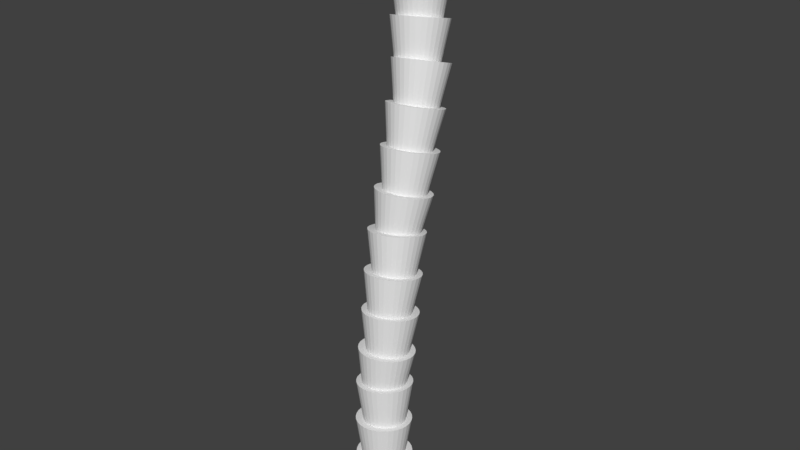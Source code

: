 # Source: palmtree.blend  (saved by Blender 2.79.0; exported with 4.5.12 LTS)
import bpy
from mathutils import Matrix  # noqa: F401  (used for matrix-valued properties, if any)

bpy.ops.wm.read_factory_settings(use_empty=True)
scene = bpy.context.scene
scene.name = 'Scene'

# ---- collections
col_collection_1 = bpy.data.collections.new('Collection 1'); scene.collection.children.link(col_collection_1)

# ---- world
world_world = bpy.data.worlds.new('World'); scene.world = world_world
world_world.color = (0.05088, 0.05088, 0.05088)
world_world.use_sun_shadow = False
world_world.sun_shadow_jitter_overblur = 0.0
world_world.cycles.sampling_method = 'MANUAL'

# ---- meshes
me_palmtree_new = bpy.data.meshes.new('palmtree_new')
me_palmtree_new.from_pydata([(0.0, -0.1, 0.075), (0.0, -0.075, -0.075), (0.01463, -0.07356, -0.075), (0.01951, -0.09808, 0.075), (0.0287, -0.06929, -0.075), (0.03827, -0.09239, 0.075), (0.04167, -0.06236, -0.075), (0.05556, -0.08315, 0.075), (0.05303, -0.05303, -0.075), (0.07071, -0.07071, 0.075), (0.06236, -0.04167, -0.075), (0.08315, -0.05556, 0.075), (0.06929, -0.0287, -0.075), (0.09239, -0.03827, 0.075), (0.07356, -0.01463, -0.075), (0.09808, -0.01951, 0.075), (0.075, 0.0, -0.075), (0.1, 0.0, 0.075), (0.07356, 0.01463, -0.075), (0.09808, 0.01951, 0.075), (0.06929, 0.0287, -0.075), (0.09239, 0.03827, 0.075), (0.06236, 0.04167, -0.075), (0.08315, 0.05556, 0.075), (0.05303, 0.05303, -0.075), (0.07071, 0.07071, 0.075), (0.04167, 0.06236, -0.075), (0.05556, 0.08315, 0.075), (0.0287, 0.06929, -0.075), (0.03827, 0.09239, 0.075), (0.01463, 0.07356, -0.075), (0.01951, 0.09808, 0.075), (0.0, 0.075, -0.075), (0.0, 0.1, 0.075), (-0.01463, 0.07356, -0.075), (-0.01951, 0.09808, 0.075), (-0.0287, 0.06929, -0.075), (-0.03827, 0.09239, 0.075), (-0.04167, 0.06236, -0.075), (-0.05556, 0.08315, 0.075), (-0.05303, 0.05303, -0.075), (-0.07071, 0.07071, 0.075), (-0.06236, 0.04167, -0.075), (-0.08315, 0.05556, 0.075), (-0.06929, 0.0287, -0.075), (-0.09239, 0.03827, 0.075), (-0.07356, 0.01463, -0.075), (-0.09808, 0.01951, 0.075), (-0.075, 0.0, -0.075), (-0.1, 0.0, 0.075), (-0.07356, -0.01463, -0.075), (-0.09808, -0.01951, 0.075), (-0.06929, -0.0287, -0.075), (-0.09239, -0.03827, 0.075), (-0.06236, -0.04167, -0.075), (-0.08315, -0.05556, 0.075), (-0.05303, -0.05303, -0.075), (-0.07071, -0.07071, 0.075), (-0.04167, -0.06236, -0.075), (-0.05556, -0.08315, 0.075), (-0.0287, -0.06929, -0.075), (-0.03827, -0.09239, 0.075), (-0.01463, -0.07356, -0.075), (-0.01951, -0.09808, 0.075), (-0.006246, -0.09526, 0.223), (0.000355, -0.07552, 0.07232), (0.01503, -0.07474, 0.07282), (0.01332, -0.09422, 0.2236), (0.02927, -0.07112, 0.07322), (0.03231, -0.08939, 0.2242), (0.04254, -0.06478, 0.07348), (0.05, -0.08094, 0.2245), (0.05432, -0.05598, 0.0736), (0.0657, -0.06921, 0.2247), (0.06415, -0.04506, 0.07357), (0.07882, -0.05464, 0.2246), (0.07167, -0.03243, 0.07341), (0.08884, -0.0378, 0.2244), (0.07659, -0.01857, 0.0731), (0.0954, -0.01932, 0.224), (0.0787, -0.004029, 0.07267), (0.09822, 6.6e-05, 0.2234), (0.07794, 0.01064, 0.07213), (0.09721, 0.01963, 0.2227), (0.07434, 0.02488, 0.07151), (0.0924, 0.03861, 0.2219), (0.06802, 0.03814, 0.07081), (0.08397, 0.05629, 0.221), (0.05923, 0.04991, 0.07008), (0.07226, 0.07198, 0.22), (0.04832, 0.05973, 0.06934), (0.05771, 0.08508, 0.219), (0.0357, 0.06724, 0.06863), (0.04088, 0.09509, 0.218), (0.02185, 0.07214, 0.06795), (0.02242, 0.1016, 0.2171), (0.007313, 0.07423, 0.06735), (0.003032, 0.1044, 0.2163), (-0.00736, 0.07346, 0.06684), (-0.01653, 0.1034, 0.2157), (-0.0216, 0.06983, 0.06645), (-0.03552, 0.09854, 0.2151), (-0.03487, 0.0635, 0.06619), (-0.05321, 0.0901, 0.2148), (-0.04665, 0.0547, 0.06607), (-0.06892, 0.07836, 0.2146), (-0.05649, 0.04377, 0.0661), (-0.08203, 0.0638, 0.2147), (-0.06401, 0.03114, 0.06626), (-0.09206, 0.04695, 0.2149), (-0.06892, 0.01728, 0.06657), (-0.09861, 0.02848, 0.2153), (-0.07104, 0.002741, 0.067), (-0.1014, 0.009091, 0.2159), (-0.07028, -0.01193, 0.06754), (-0.1004, -0.01047, 0.2166), (-0.06667, -0.02617, 0.06816), (-0.09561, -0.02946, 0.2174), (-0.06035, -0.03943, 0.06886), (-0.08719, -0.04714, 0.2183), (-0.05157, -0.0512, 0.06959), (-0.07547, -0.06283, 0.2193), (-0.04065, -0.06102, 0.07032), (-0.06092, -0.07593, 0.2203), (-0.02803, -0.06853, 0.07104), (-0.04409, -0.08593, 0.2213), (-0.01419, -0.07342, 0.07172), (-0.02563, -0.09246, 0.2222), (0.000225, -0.09003, 0.3691), (0.005276, -0.07649, 0.2177), (0.01975, -0.07396, 0.2182), (0.01953, -0.08666, 0.3697), (0.03347, -0.06866, 0.2184), (0.03781, -0.0796, 0.37), (0.04589, -0.0608, 0.2184), (0.05438, -0.06911, 0.37), (0.05655, -0.05068, 0.2181), (0.06859, -0.05561, 0.3696), (0.06503, -0.03868, 0.2176), (0.07989, -0.03962, 0.3689), (0.07101, -0.02527, 0.2168), (0.08787, -0.02173, 0.3679), (0.07425, -0.01096, 0.2159), (0.09219, -0.002654, 0.3667), (0.07464, 0.003698, 0.2148), (0.09271, 0.01689, 0.3652), (0.07216, 0.01814, 0.2136), (0.0894, 0.03614, 0.3636), (0.0669, 0.03181, 0.2123), (0.08239, 0.05437, 0.3619), (0.05907, 0.04418, 0.211), (0.07195, 0.07087, 0.3602), (0.04896, 0.05479, 0.2098), (0.05847, 0.08501, 0.3585), (0.03697, 0.06321, 0.2086), (0.04248, 0.09624, 0.3569), (0.02355, 0.06913, 0.2075), (0.0246, 0.1041, 0.3555), (0.00923, 0.07232, 0.2066), (0.005498, 0.1084, 0.3543), (-0.005452, 0.07266, 0.2059), (-0.01408, 0.1088, 0.3534), (-0.01993, 0.07013, 0.2055), (-0.03338, 0.1055, 0.3527), (-0.03364, 0.06484, 0.2052), (-0.05166, 0.09841, 0.3524), (-0.04606, 0.05698, 0.2053), (-0.06823, 0.08793, 0.3525), (-0.05672, 0.04685, 0.2055), (-0.08244, 0.07442, 0.3529), (-0.0652, 0.03485, 0.2061), (-0.09375, 0.05843, 0.3535), (-0.07118, 0.02144, 0.2068), (-0.1017, 0.04055, 0.3545), (-0.07443, 0.007132, 0.2077), (-0.106, 0.02147, 0.3558), (-0.07482, -0.007525, 0.2088), (-0.1066, 0.001923, 0.3572), (-0.07233, -0.02197, 0.21), (-0.1033, -0.01733, 0.3589), (-0.06708, -0.03564, 0.2113), (-0.09624, -0.03556, 0.3606), (-0.05924, -0.04801, 0.2126), (-0.0858, -0.05206, 0.3623), (-0.04914, -0.05861, 0.2139), (-0.07232, -0.0662, 0.364), (-0.03715, -0.06704, 0.2151), (-0.05634, -0.07743, 0.3656), (-0.02373, -0.07296, 0.2161), (-0.03845, -0.08532, 0.367), (-0.009406, -0.07615, 0.217), (-0.01935, -0.08958, 0.3682), (-0.01308, -0.07462, 0.5159), (-0.00105, -0.06586, 0.3645), (0.01349, -0.06395, 0.3655), (0.006306, -0.07207, 0.5172), (0.02741, -0.05925, 0.3662), (0.02486, -0.0658, 0.5181), (0.04016, -0.05194, 0.3665), (0.04186, -0.05605, 0.5185), (0.05126, -0.0423, 0.3664), (0.05666, -0.0432, 0.5184), (0.06028, -0.0307, 0.3659), (0.06869, -0.02774, 0.5177), (0.06688, -0.01759, 0.3651), (0.07749, -0.01025, 0.5166), (0.0708, -0.003474, 0.3639), (0.08271, 0.008572, 0.515), (0.07189, 0.01111, 0.3624), (0.08417, 0.02802, 0.513), (0.07011, 0.02561, 0.3607), (0.08179, 0.04734, 0.5107), (0.06552, 0.03945, 0.3588), (0.07568, 0.0658, 0.5082), (0.05831, 0.0521, 0.3568), (0.06606, 0.08268, 0.5055), (0.04875, 0.06309, 0.3548), (0.05332, 0.09733, 0.5029), (0.03721, 0.07199, 0.3528), (0.03793, 0.1092, 0.5003), (0.02413, 0.07845, 0.351), (0.02049, 0.1178, 0.4979), (0.01001, 0.08224, 0.3494), (0.001663, 0.1229, 0.4957), (-0.0046, 0.08319, 0.3481), (-0.01782, 0.1241, 0.4939), (-0.01914, 0.08128, 0.347), (-0.03721, 0.1216, 0.4926), (-0.03306, 0.07658, 0.3464), (-0.05576, 0.1153, 0.4917), (-0.04581, 0.06927, 0.3461), (-0.07276, 0.1056, 0.4913), (-0.05691, 0.05963, 0.3462), (-0.08756, 0.09271, 0.4914), (-0.06593, 0.04803, 0.3467), (-0.09959, 0.07724, 0.4921), (-0.07253, 0.03492, 0.3475), (-0.1084, 0.05976, 0.4932), (-0.07645, 0.0208, 0.3487), (-0.1136, 0.04093, 0.4948), (-0.07754, 0.006212, 0.3502), (-0.1151, 0.02149, 0.4968), (-0.07576, -0.008281, 0.3519), (-0.1127, 0.002162, 0.4991), (-0.07117, -0.02212, 0.3538), (-0.1066, -0.01629, 0.5016), (-0.06396, -0.03478, 0.3558), (-0.09696, -0.03317, 0.5042), (-0.0544, -0.04577, 0.3578), (-0.08422, -0.04782, 0.5069), (-0.04286, -0.05467, 0.3597), (-0.06883, -0.05968, 0.5095), (-0.02978, -0.06113, 0.3616), (-0.05139, -0.0683, 0.5119), (-0.01566, -0.06491, 0.3632), (-0.03256, -0.07334, 0.5141), (-0.004594, -0.06014, 0.6429), (-0.007803, -0.05425, 0.491), (0.006562, -0.05114, 0.4906), (0.01456, -0.056, 0.6424), (0.02004, -0.04531, 0.4898), (0.03253, -0.04823, 0.6414), (0.03211, -0.03698, 0.4888), (0.04862, -0.03712, 0.6399), (0.04231, -0.02648, 0.4874), (0.06222, -0.02312, 0.6381), (0.05025, -0.01421, 0.4859), (0.07281, -0.006752, 0.6361), (0.05562, -0.000627, 0.4841), (0.07997, 0.01135, 0.6338), (0.05822, 0.01373, 0.4823), (0.08343, 0.03049, 0.6313), (0.05794, 0.02832, 0.4805), (0.08307, 0.04994, 0.6289), (0.05481, 0.04257, 0.4787), (0.07888, 0.06894, 0.6265), (0.04893, 0.05594, 0.477), (0.07105, 0.08677, 0.6243), (0.04053, 0.06792, 0.4755), (0.05985, 0.1027, 0.6223), (0.02994, 0.07804, 0.4743), (0.04574, 0.1162, 0.6206), (0.01757, 0.08592, 0.4733), (0.02923, 0.1267, 0.6193), (0.003884, 0.09125, 0.4727), (0.01099, 0.1339, 0.6185), (-0.01059, 0.09384, 0.4724), (-0.008308, 0.1373, 0.6181), (-0.02529, 0.09357, 0.4724), (-0.02791, 0.1369, 0.6182), (-0.03965, 0.09046, 0.4729), (-0.04706, 0.1328, 0.6187), (-0.05313, 0.08463, 0.4736), (-0.06503, 0.125, 0.6197), (-0.0652, 0.0763, 0.4747), (-0.08112, 0.1139, 0.6212), (-0.0754, 0.0658, 0.476), (-0.09472, 0.09992, 0.623), (-0.08334, 0.05352, 0.4776), (-0.1053, 0.08355, 0.625), (-0.08871, 0.03994, 0.4793), (-0.1125, 0.06545, 0.6273), (-0.09131, 0.02559, 0.4811), (-0.1159, 0.04631, 0.6297), (-0.09103, 0.011, 0.483), (-0.1156, 0.02686, 0.6322), (-0.0879, -0.003249, 0.4847), (-0.1114, 0.007856, 0.6346), (-0.08202, -0.01662, 0.4864), (-0.1035, -0.009974, 0.6368), (-0.07362, -0.0286, 0.4879), (-0.09235, -0.02594, 0.6388), (-0.06303, -0.03872, 0.4892), (-0.07824, -0.03944, 0.6405), (-0.05066, -0.0466, 0.4901), (-0.06174, -0.04995, 0.6418), (-0.03697, -0.05193, 0.4908), (-0.04349, -0.05706, 0.6426), (-0.0225, -0.05452, 0.4911), (-0.02419, -0.0605, 0.643), (-0.01106, -0.03771, 0.7892), (-0.007101, -0.03632, 0.6372), (0.007383, -0.03379, 0.6374), (0.008251, -0.03434, 0.7895), (0.02111, -0.02853, 0.6371), (0.02655, -0.02732, 0.7891), (0.03354, -0.02072, 0.6364), (0.04313, -0.01691, 0.7881), (0.04422, -0.01068, 0.6352), (0.05736, -0.003519, 0.7865), (0.05271, 0.001224, 0.6337), (0.06869, 0.01235, 0.7845), (0.05871, 0.01452, 0.6318), (0.07669, 0.03007, 0.782), (0.06197, 0.0287, 0.6297), (0.08104, 0.04898, 0.7792), (0.06238, 0.04322, 0.6274), (0.08158, 0.06834, 0.7762), (0.05991, 0.05753, 0.6251), (0.07829, 0.08742, 0.7731), (0.05467, 0.07106, 0.6228), (0.0713, 0.1055, 0.77), (0.04685, 0.08331, 0.6205), (0.06087, 0.1218, 0.767), (0.03675, 0.0938, 0.6185), (0.04741, 0.1358, 0.7643), (0.02477, 0.1021, 0.6167), (0.03143, 0.1469, 0.7619), (0.01135, 0.108, 0.6153), (0.01355, 0.1547, 0.76), (-0.00297, 0.1111, 0.6143), (-0.005553, 0.1589, 0.7586), (-0.01766, 0.1114, 0.6136), (-0.02513, 0.1593, 0.7578), (-0.03214, 0.1089, 0.6135), (-0.04445, 0.1559, 0.7576), (-0.04586, 0.1037, 0.6138), (-0.06274, 0.1489, 0.758), (-0.0583, 0.09584, 0.6145), (-0.07933, 0.1385, 0.759), (-0.06897, 0.0858, 0.6157), (-0.09356, 0.1251, 0.7605), (-0.07747, 0.0739, 0.6172), (-0.1049, 0.1092, 0.7626), (-0.08347, 0.06061, 0.6191), (-0.1129, 0.09152, 0.765), (-0.08673, 0.04642, 0.6212), (-0.1172, 0.07261, 0.7678), (-0.08714, 0.0319, 0.6234), (-0.1178, 0.05325, 0.7709), (-0.08467, 0.0176, 0.6258), (-0.1145, 0.03418, 0.774), (-0.07943, 0.004061, 0.6281), (-0.1075, 0.01613, 0.7771), (-0.07161, -0.008188, 0.6303), (-0.09707, -0.000203, 0.78), (-0.06151, -0.01868, 0.6324), (-0.0836, -0.01419, 0.7828), (-0.04952, -0.02701, 0.6341), (-0.06763, -0.0253, 0.7851), (-0.03611, -0.03286, 0.6356), (-0.04974, -0.0331, 0.787), (-0.02179, -0.036, 0.6366), (-0.03064, -0.03729, 0.7884), (-0.01968, 0.01844, 1.077), (-0.009049, 0.009545, 0.926), (0.005173, 0.01323, 0.9265), (-0.000721, 0.02336, 1.078), (0.01845, 0.01956, 0.9264), (0.01698, 0.03179, 1.078), (0.03026, 0.02827, 0.9255), (0.03273, 0.04341, 1.077), (0.04016, 0.03904, 0.9241), (0.04593, 0.05776, 1.075), (0.04777, 0.05145, 0.922), (0.05607, 0.07431, 1.072), (0.05279, 0.06502, 0.9194), (0.06277, 0.09241, 1.069), (0.05504, 0.07924, 0.9164), (0.06576, 0.1114, 1.065), (0.05441, 0.09355, 0.9131), (0.06493, 0.1304, 1.06), (0.05095, 0.1074, 0.9096), (0.06032, 0.1489, 1.056), (0.04478, 0.1203, 0.9061), (0.05209, 0.1661, 1.051), (0.03614, 0.1317, 0.9027), (0.04057, 0.1813, 1.046), (0.02536, 0.1412, 0.8995), (0.0262, 0.1939, 1.042), (0.01285, 0.1483, 0.8967), (0.009522, 0.2035, 1.038), (-0.000894, 0.153, 0.8943), (-0.00881, 0.2097, 1.035), (-0.01536, 0.1549, 0.8925), (-0.02809, 0.2122, 1.033), (-0.02998, 0.154, 0.8913), (-0.04759, 0.211, 1.031), (-0.0442, 0.1503, 0.8907), (-0.06656, 0.2061, 1.03), (-0.05748, 0.144, 0.8909), (-0.08425, 0.1977, 1.031), (-0.06929, 0.1352, 0.8917), (-0.1, 0.186, 1.032), (-0.07919, 0.1245, 0.8932), (-0.1132, 0.1717, 1.034), (-0.0868, 0.1121, 0.8952), (-0.1234, 0.1551, 1.036), (-0.09182, 0.09849, 0.8978), (-0.13, 0.137, 1.04), (-0.09407, 0.08427, 0.9008), (-0.133, 0.1181, 1.044), (-0.09345, 0.06996, 0.9041), (-0.1322, 0.09899, 1.048), (-0.08998, 0.0561, 0.9076), (-0.1276, 0.08051, 1.053), (-0.08381, 0.04322, 0.9111), (-0.1194, 0.06334, 1.058), (-0.07517, 0.03183, 0.9145), (-0.1078, 0.04815, 1.062), (-0.06439, 0.02235, 0.9177), (-0.09347, 0.03552, 1.066), (-0.05189, 0.01516, 0.9205), (-0.0768, 0.02593, 1.07), (-0.03814, 0.01053, 0.9229), (-0.05847, 0.01975, 1.073), (-0.02367, 0.008631, 0.9248), (-0.03918, 0.01722, 1.076), (-0.004957, -0.01355, 0.9335), (-0.001815, -0.01853, 0.7815), (0.01227, -0.01431, 0.7814), (0.01382, -0.00792, 0.9334), (0.02527, -0.007484, 0.7808), (0.03116, 0.001187, 0.9325), (0.03669, 0.001693, 0.7796), (0.04639, 0.01342, 0.9309), (0.0461, 0.01287, 0.7779), (0.05893, 0.02832, 0.9286), (0.05312, 0.0256, 0.7757), (0.06829, 0.0453, 0.9258), (0.05749, 0.03942, 0.7732), (0.07412, 0.06372, 0.9224), (0.05905, 0.05378, 0.7705), (0.0762, 0.08287, 0.9188), (0.05773, 0.06813, 0.7676), (0.07443, 0.102, 0.9149), (0.05357, 0.08192, 0.7646), (0.06889, 0.1204, 0.911), (0.04676, 0.09463, 0.7618), (0.0598, 0.1373, 0.9071), (0.03753, 0.1058, 0.7591), (0.0475, 0.1522, 0.9035), (0.02625, 0.1149, 0.7567), (0.03247, 0.1643, 0.9003), (0.01336, 0.1216, 0.7546), (0.01528, 0.1734, 0.8976), (-0.000656, 0.1258, 0.7531), (-0.003411, 0.1789, 0.8955), (-0.01526, 0.1272, 0.752), (-0.02288, 0.1807, 0.8941), (-0.02988, 0.1257, 0.7515), (-0.04237, 0.1788, 0.8935), (-0.04396, 0.1215, 0.7516), (-0.06115, 0.1732, 0.8936), (-0.05697, 0.1147, 0.7523), (-0.07849, 0.1641, 0.8945), (-0.06839, 0.1055, 0.7535), (-0.09372, 0.1518, 0.8961), (-0.07779, 0.09433, 0.7552), (-0.1063, 0.1369, 0.8984), (-0.08482, 0.08159, 0.7573), (-0.1156, 0.12, 0.9012), (-0.08919, 0.06778, 0.7598), (-0.1215, 0.1015, 0.9045), (-0.09074, 0.05342, 0.7626), (-0.1235, 0.08239, 0.9082), (-0.08942, 0.03907, 0.7655), (-0.1218, 0.06326, 0.9121), (-0.08527, 0.02528, 0.7684), (-0.1162, 0.04487, 0.916), (-0.07845, 0.01257, 0.7713), (-0.1071, 0.02793, 0.9199), (-0.06922, 0.001443, 0.774), (-0.09484, 0.01309, 0.9234), (-0.05795, -0.007681, 0.7764), (-0.0798, 0.000925, 0.9266), (-0.04505, -0.01445, 0.7784), (-0.06261, -0.0081, 0.9293), (-0.03104, -0.0186, 0.78), (-0.04392, -0.01364, 0.9314), (-0.01644, -0.01998, 0.781), (-0.02445, -0.01548, 0.9328), (-0.008215, 0.05386, 1.211), (-0.0127, 0.04307, 1.059), (0.001162, 0.04789, 1.058), (0.01026, 0.06028, 1.21), (0.0138, 0.05523, 1.057), (0.02711, 0.07008, 1.207), (0.02472, 0.06484, 1.054), (0.04167, 0.08288, 1.205), (0.03351, 0.07633, 1.052), (0.0534, 0.0982, 1.201), (0.03984, 0.08926, 1.049), (0.06183, 0.1154, 1.197), (0.04346, 0.1031, 1.046), (0.06666, 0.1339, 1.193), (0.04422, 0.1174, 1.042), (0.06768, 0.153, 1.188), (0.04211, 0.1316, 1.039), (0.06486, 0.1719, 1.184), (0.0372, 0.1451, 1.036), (0.05831, 0.1899, 1.18), (0.02968, 0.1573, 1.033), (0.04829, 0.2062, 1.176), (0.01984, 0.168, 1.03), (0.03517, 0.2204, 1.172), (0.00806, 0.1765, 1.028), (0.01946, 0.2318, 1.169), (-0.005211, 0.1826, 1.026), (0.001765, 0.2399, 1.167), (-0.01946, 0.1861, 1.025), (-0.01723, 0.2446, 1.166), (-0.03414, 0.1868, 1.025), (-0.03681, 0.2455, 1.165), (-0.04869, 0.1847, 1.025), (-0.05621, 0.2427, 1.166), (-0.06255, 0.1799, 1.026), (-0.07469, 0.2363, 1.167), (-0.07518, 0.1726, 1.028), (-0.09153, 0.2265, 1.169), (-0.08611, 0.163, 1.03), (-0.1061, 0.2137, 1.172), (-0.0949, 0.1515, 1.033), (-0.1178, 0.1984, 1.176), (-0.1012, 0.1385, 1.036), (-0.1263, 0.1812, 1.18), (-0.1048, 0.1247, 1.039), (-0.1311, 0.1626, 1.184), (-0.1056, 0.1104, 1.042), (-0.1321, 0.1436, 1.188), (-0.1035, 0.09621, 1.046), (-0.1293, 0.1247, 1.193), (-0.09859, 0.08273, 1.049), (-0.1227, 0.1067, 1.197), (-0.09107, 0.07045, 1.052), (-0.1127, 0.09037, 1.201), (-0.08123, 0.05984, 1.055), (-0.09959, 0.07622, 1.205), (-0.06945, 0.05131, 1.057), (-0.08388, 0.06485, 1.207), (-0.05618, 0.04518, 1.058), (-0.06619, 0.05668, 1.21), (-0.04193, 0.0417, 1.059), (-0.04719, 0.05203, 1.211), (-0.02725, 0.04098, 1.06), (-0.02761, 0.05108, 1.211), (-0.01691, 0.0908, 1.354), (-0.01372, 0.07645, 1.203), (0.000335, 0.08076, 1.202), (0.001822, 0.09655, 1.354), (0.01329, 0.08763, 1.201), (0.01909, 0.1057, 1.352), (0.02464, 0.0968, 1.2), (0.03423, 0.1179, 1.35), (0.03396, 0.1079, 1.197), (0.04666, 0.1328, 1.347), (0.04089, 0.1206, 1.194), (0.0559, 0.1496, 1.343), (0.04516, 0.1342, 1.191), (0.06159, 0.1678, 1.338), (0.04661, 0.1484, 1.187), (0.06352, 0.1867, 1.333), (0.04518, 0.1625, 1.183), (0.06161, 0.2056, 1.328), (0.04092, 0.1761, 1.18), (0.05594, 0.2236, 1.323), (0.03401, 0.1885, 1.176), (0.04673, 0.2402, 1.318), (0.02471, 0.1994, 1.173), (0.03432, 0.2547, 1.314), (0.01336, 0.2083, 1.17), (0.01919, 0.2666, 1.31), (0.000418, 0.2148, 1.167), (0.001934, 0.2753, 1.307), (-0.01363, 0.2188, 1.165), (-0.0168, 0.2805, 1.304), (-0.02824, 0.22, 1.164), (-0.03627, 0.2821, 1.303), (-0.04285, 0.2184, 1.164), (-0.05576, 0.28, 1.302), (-0.0569, 0.2141, 1.164), (-0.07449, 0.2743, 1.303), (-0.06985, 0.2072, 1.165), (-0.09176, 0.2651, 1.304), (-0.08121, 0.198, 1.167), (-0.1069, 0.2529, 1.307), (-0.09053, 0.1869, 1.169), (-0.1193, 0.2381, 1.31), (-0.09746, 0.1743, 1.172), (-0.1286, 0.2212, 1.314), (-0.1017, 0.1606, 1.176), (-0.1343, 0.203, 1.318), (-0.1032, 0.1464, 1.179), (-0.1362, 0.1841, 1.323), (-0.1017, 0.1323, 1.183), (-0.1343, 0.1653, 1.328), (-0.09749, 0.1187, 1.187), (-0.1286, 0.1472, 1.333), (-0.09058, 0.1063, 1.191), (-0.1194, 0.1306, 1.338), (-0.08127, 0.09542, 1.194), (-0.107, 0.1161, 1.342), (-0.06993, 0.08655, 1.197), (-0.09186, 0.1043, 1.346), (-0.05698, 0.08001, 1.199), (-0.0746, 0.09555, 1.35), (-0.04294, 0.07607, 1.201), (-0.05587, 0.09029, 1.352), (-0.02833, 0.07486, 1.202), (-0.03639, 0.08869, 1.354), (-0.03147, 0.1758, 1.635), (-0.02036, 0.1522, 1.485), (-0.006709, 0.1577, 1.485), (-0.01327, 0.1831, 1.635), (0.005663, 0.1656, 1.484), (0.003224, 0.1936, 1.633), (0.01629, 0.1756, 1.482), (0.01739, 0.2069, 1.631), (0.02475, 0.1873, 1.479), (0.02867, 0.2225, 1.627), (0.03073, 0.2002, 1.476), (0.03664, 0.2398, 1.622), (0.034, 0.214, 1.472), (0.041, 0.2582, 1.617), (0.03442, 0.228, 1.467), (0.04157, 0.2768, 1.611), (0.03199, 0.2417, 1.462), (0.03833, 0.2951, 1.605), (0.02681, 0.2545, 1.457), (0.03141, 0.3122, 1.598), (0.01905, 0.2661, 1.453), (0.02108, 0.3276, 1.592), (0.009035, 0.2759, 1.448), (0.007719, 0.3407, 1.586), (-0.002863, 0.2835, 1.444), (-0.008144, 0.3509, 1.58), (-0.01618, 0.2888, 1.441), (-0.0259, 0.3579, 1.576), (-0.03041, 0.2914, 1.438), (-0.04488, 0.3614, 1.572), (-0.04501, 0.2912, 1.436), (-0.06434, 0.3612, 1.57), (-0.0594, 0.2884, 1.436), (-0.08353, 0.3574, 1.569), (-0.07305, 0.2829, 1.436), (-0.1017, 0.3501, 1.569), (-0.08542, 0.2751, 1.437), (-0.1182, 0.3396, 1.57), (-0.09605, 0.2651, 1.439), (-0.1324, 0.3263, 1.573), (-0.1045, 0.2534, 1.441), (-0.1437, 0.3107, 1.577), (-0.1105, 0.2404, 1.445), (-0.1516, 0.2934, 1.581), (-0.1138, 0.2267, 1.449), (-0.156, 0.2751, 1.587), (-0.1142, 0.2127, 1.454), (-0.1566, 0.2564, 1.593), (-0.1118, 0.199, 1.458), (-0.1533, 0.2382, 1.599), (-0.1066, 0.1861, 1.463), (-0.1464, 0.221, 1.606), (-0.09881, 0.1746, 1.468), (-0.1361, 0.2056, 1.612), (-0.0888, 0.1648, 1.472), (-0.1227, 0.1925, 1.618), (-0.0769, 0.1571, 1.476), (-0.1069, 0.1823, 1.623), (-0.06358, 0.1519, 1.48), (-0.0891, 0.1753, 1.628), (-0.04935, 0.1493, 1.482), (-0.07012, 0.1719, 1.631), (-0.03475, 0.1494, 1.484), (-0.05066, 0.172, 1.634), (-0.01337, 0.1308, 1.495), (-0.01018, 0.11, 1.344), (0.003261, 0.1159, 1.343), (0.004555, 0.1387, 1.494), (0.0153, 0.1242, 1.342), (0.02061, 0.1497, 1.492), (0.02547, 0.1346, 1.34), (0.03417, 0.1635, 1.489), (0.03339, 0.1466, 1.336), (0.04473, 0.1795, 1.484), (0.03875, 0.1598, 1.333), (0.05187, 0.1971, 1.48), (0.04134, 0.1737, 1.329), (0.05533, 0.2157, 1.474), (0.04107, 0.1878, 1.325), (0.05497, 0.2344, 1.469), (0.03794, 0.2015, 1.32), (0.0508, 0.2527, 1.463), (0.03208, 0.2142, 1.316), (0.04298, 0.2697, 1.457), (0.02371, 0.2256, 1.312), (0.03182, 0.2849, 1.452), (0.01315, 0.2352, 1.308), (0.01774, 0.2976, 1.447), (0.000804, 0.2425, 1.305), (0.001279, 0.3074, 1.442), (-0.01285, 0.2473, 1.302), (-0.01692, 0.3139, 1.439), (-0.02728, 0.2495, 1.301), (-0.03616, 0.3168, 1.437), (-0.04194, 0.249, 1.3), (-0.05571, 0.316, 1.436), (-0.05627, 0.2457, 1.3), (-0.07481, 0.3116, 1.435), (-0.06971, 0.2397, 1.3), (-0.09274, 0.3037, 1.436), (-0.08175, 0.2315, 1.302), (-0.1088, 0.2927, 1.439), (-0.09192, 0.2211, 1.304), (-0.1224, 0.2789, 1.442), (-0.09984, 0.2091, 1.307), (-0.1329, 0.2629, 1.446), (-0.1052, 0.1959, 1.311), (-0.1401, 0.2452, 1.451), (-0.1078, 0.182, 1.315), (-0.1435, 0.2267, 1.456), (-0.1075, 0.1679, 1.319), (-0.1431, 0.2079, 1.462), (-0.1044, 0.1542, 1.324), (-0.139, 0.1897, 1.467), (-0.09853, 0.1415, 1.328), (-0.1312, 0.1727, 1.473), (-0.09015, 0.1301, 1.332), (-0.12, 0.1575, 1.479), (-0.07959, 0.1205, 1.336), (-0.1059, 0.1448, 1.484), (-0.06725, 0.1132, 1.339), (-0.08946, 0.135, 1.488), (-0.0536, 0.1083, 1.341), (-0.07126, 0.1285, 1.491), (-0.03917, 0.1062, 1.343), (-0.05202, 0.1256, 1.493), (-0.02451, 0.1067, 1.344), (-0.03247, 0.1264, 1.495), (-0.05698, 0.2051, 1.761), (-0.0458, 0.1903, 1.61), (-0.03237, 0.1963, 1.61), (-0.03907, 0.2131, 1.761), (-0.02031, 0.2047, 1.609), (-0.02299, 0.2243, 1.76), (-0.01009, 0.2152, 1.608), (-0.009357, 0.2382, 1.758), (-0.002086, 0.2273, 1.606), (0.00131, 0.2544, 1.756), (0.003381, 0.2407, 1.603), (0.008599, 0.2722, 1.752), (0.006104, 0.2547, 1.6), (0.01223, 0.291, 1.747), (0.005978, 0.269, 1.596), (0.01206, 0.31, 1.742), (0.003009, 0.2828, 1.592), (0.008103, 0.3284, 1.737), (-0.00269, 0.2957, 1.588), (0.000505, 0.3456, 1.732), (-0.0109, 0.3072, 1.584), (-0.01044, 0.361, 1.726), (-0.02131, 0.3168, 1.58), (-0.02431, 0.3738, 1.721), (-0.03351, 0.3243, 1.577), (-0.04058, 0.3837, 1.716), (-0.04703, 0.3292, 1.573), (-0.05862, 0.3902, 1.712), (-0.06136, 0.3314, 1.571), (-0.07773, 0.3932, 1.709), (-0.07595, 0.3308, 1.569), (-0.09718, 0.3924, 1.707), (-0.09024, 0.3274, 1.568), (-0.1162, 0.3879, 1.705), (-0.1037, 0.3215, 1.568), (-0.1341, 0.38, 1.705), (-0.1157, 0.3131, 1.569), (-0.1502, 0.3688, 1.706), (-0.126, 0.3026, 1.57), (-0.1638, 0.3548, 1.708), (-0.134, 0.2905, 1.572), (-0.1745, 0.3386, 1.711), (-0.1394, 0.2771, 1.575), (-0.1818, 0.3208, 1.715), (-0.1421, 0.263, 1.579), (-0.1854, 0.3021, 1.719), (-0.142, 0.2488, 1.582), (-0.1853, 0.2831, 1.724), (-0.139, 0.235, 1.586), (-0.1813, 0.2647, 1.729), (-0.1333, 0.2221, 1.59), (-0.1737, 0.2474, 1.735), (-0.1251, 0.2106, 1.594), (-0.1628, 0.2321, 1.74), (-0.1147, 0.2009, 1.598), (-0.1489, 0.2192, 1.745), (-0.1025, 0.1935, 1.602), (-0.1326, 0.2094, 1.75), (-0.08901, 0.1886, 1.605), (-0.1146, 0.2028, 1.754), (-0.07468, 0.1864, 1.607), (-0.09548, 0.1999, 1.757), (-0.06009, 0.187, 1.609), (-0.07603, 0.2007, 1.76), (-0.08516, 0.2196, 1.887), (-0.07496, 0.2203, 1.735), (-0.06086, 0.2244, 1.736), (-0.06636, 0.225, 1.888), (-0.0478, 0.2312, 1.736), (-0.04894, 0.234, 1.888), (-0.03628, 0.2403, 1.736), (-0.03358, 0.2462, 1.888), (-0.02673, 0.2515, 1.735), (-0.02085, 0.261, 1.887), (-0.01953, 0.2642, 1.734), (-0.01125, 0.2781, 1.885), (-0.01496, 0.2781, 1.732), (-0.005155, 0.2965, 1.883), (-0.01319, 0.2925, 1.73), (-0.002791, 0.3158, 1.88), (-0.01428, 0.307, 1.727), (-0.00425, 0.3351, 1.877), (-0.0182, 0.3209, 1.725), (-0.009477, 0.3536, 1.873), (-0.0248, 0.3338, 1.722), (-0.01827, 0.3708, 1.87), (-0.03382, 0.3451, 1.72), (-0.03029, 0.3859, 1.866), (-0.04491, 0.3544, 1.717), (-0.04509, 0.3983, 1.863), (-0.05765, 0.3613, 1.715), (-0.06207, 0.4075, 1.859), (-0.07155, 0.3656, 1.713), (-0.08061, 0.4133, 1.857), (-0.08608, 0.3672, 1.711), (-0.09998, 0.4153, 1.854), (-0.1007, 0.3659, 1.71), (-0.1194, 0.4136, 1.853), (-0.1148, 0.3618, 1.709), (-0.1382, 0.4081, 1.852), (-0.1278, 0.355, 1.709), (-0.1557, 0.3991, 1.852), (-0.1394, 0.3459, 1.709), (-0.171, 0.387, 1.852), (-0.1489, 0.3348, 1.71), (-0.1837, 0.3721, 1.853), (-0.1561, 0.322, 1.711), (-0.1933, 0.3551, 1.855), (-0.1607, 0.3081, 1.713), (-0.1994, 0.3366, 1.857), (-0.1624, 0.2937, 1.715), (-0.2018, 0.3174, 1.86), (-0.1614, 0.2792, 1.717), (-0.2003, 0.2981, 1.863), (-0.1574, 0.2653, 1.72), (-0.1951, 0.2795, 1.867), (-0.1508, 0.2524, 1.723), (-0.1863, 0.2624, 1.87), (-0.1418, 0.2411, 1.725), (-0.1743, 0.2473, 1.874), (-0.1307, 0.2318, 1.728), (-0.1595, 0.2349, 1.877), (-0.118, 0.2249, 1.73), (-0.1425, 0.2256, 1.88), (-0.1041, 0.2206, 1.732), (-0.124, 0.2199, 1.883), (-0.08956, 0.219, 1.734), (-0.1046, 0.2178, 1.885), (-0.09452, 0.2366, 2.026), (-0.08432, 0.24, 1.874), (-0.07049, 0.2449, 1.875), (-0.07607, 0.2432, 2.027), (-0.05784, 0.2524, 1.875), (-0.05921, 0.2532, 2.027), (-0.04687, 0.2622, 1.875), (-0.04458, 0.2662, 2.027), (-0.03799, 0.2739, 1.874), (-0.03274, 0.2818, 2.026), (-0.03155, 0.2871, 1.873), (-0.02416, 0.2994, 2.025), (-0.0278, 0.3012, 1.872), (-0.01915, 0.3182, 2.023), (-0.02687, 0.3158, 1.87), (-0.01792, 0.3376, 2.02), (-0.02881, 0.3302, 1.868), (-0.0205, 0.3568, 2.017), (-0.03353, 0.3439, 1.865), (-0.0268, 0.3751, 2.014), (-0.04087, 0.3564, 1.863), (-0.03658, 0.3917, 2.01), (-0.05053, 0.3671, 1.86), (-0.04947, 0.4061, 2.007), (-0.06215, 0.3758, 1.858), (-0.06496, 0.4177, 2.004), (-0.07527, 0.382, 1.855), (-0.08246, 0.426, 2.001), (-0.0894, 0.3856, 1.853), (-0.1013, 0.4307, 1.998), (-0.104, 0.3863, 1.852), (-0.1207, 0.4316, 1.996), (-0.1185, 0.3841, 1.85), (-0.1401, 0.4288, 1.994), (-0.1323, 0.3792, 1.85), (-0.1585, 0.4222, 1.993), (-0.145, 0.3717, 1.849), (-0.1754, 0.4122, 1.993), (-0.1559, 0.3619, 1.849), (-0.19, 0.3992, 1.993), (-0.1648, 0.3502, 1.85), (-0.2018, 0.3836, 1.994), (-0.1713, 0.3371, 1.851), (-0.2104, 0.366, 1.995), (-0.175, 0.3229, 1.853), (-0.2154, 0.3472, 1.997), (-0.1759, 0.3084, 1.855), (-0.2167, 0.3278, 2.0), (-0.174, 0.294, 1.857), (-0.2141, 0.3086, 2.003), (-0.1693, 0.2803, 1.859), (-0.2078, 0.2903, 2.006), (-0.1619, 0.2678, 1.862), (-0.198, 0.2737, 2.01), (-0.1523, 0.257, 1.864), (-0.1851, 0.2593, 2.013), (-0.1407, 0.2483, 1.867), (-0.1696, 0.2477, 2.016), (-0.1275, 0.2421, 1.869), (-0.1521, 0.2394, 2.019), (-0.1134, 0.2386, 1.871), (-0.1333, 0.2347, 2.022), (-0.09881, 0.2379, 1.873), (-0.1138, 0.2338, 2.024), (-0.1217, 0.2372, 2.153), (-0.1113, 0.2562, 2.003), (-0.09694, 0.2591, 2.004), (-0.1025, 0.2411, 2.155), (-0.08342, 0.2648, 2.005), (-0.08449, 0.2487, 2.156), (-0.07125, 0.273, 2.005), (-0.06827, 0.2597, 2.157), (-0.06091, 0.2835, 2.006), (-0.05448, 0.2736, 2.157), (-0.05279, 0.2957, 2.006), (-0.04366, 0.2899, 2.158), (-0.04721, 0.3093, 2.006), (-0.03621, 0.3081, 2.158), (-0.04437, 0.3238, 2.006), (-0.03243, 0.3273, 2.157), (-0.04439, 0.3384, 2.005), (-0.03246, 0.3469, 2.156), (-0.04727, 0.3528, 2.004), (-0.0363, 0.3661, 2.155), (-0.0529, 0.3664, 2.003), (-0.0438, 0.3841, 2.154), (-0.06106, 0.3786, 2.002), (-0.05468, 0.4004, 2.152), (-0.07143, 0.3889, 2.001), (-0.06851, 0.4141, 2.151), (-0.08363, 0.397, 1.999), (-0.08477, 0.425, 2.149), (-0.09717, 0.4026, 1.998), (-0.1028, 0.4324, 2.147), (-0.1115, 0.4054, 1.997), (-0.122, 0.4361, 2.145), (-0.1262, 0.4053, 1.995), (-0.1415, 0.436, 2.144), (-0.1406, 0.4023, 1.994), (-0.1607, 0.4321, 2.142), (-0.1541, 0.3967, 1.993), (-0.1787, 0.4245, 2.141), (-0.1662, 0.3884, 1.993), (-0.1949, 0.4135, 2.14), (-0.1766, 0.378, 1.992), (-0.2087, 0.3996, 2.139), (-0.1847, 0.3657, 1.992), (-0.2195, 0.3833, 2.139), (-0.1903, 0.3521, 1.992), (-0.227, 0.3651, 2.139), (-0.1931, 0.3377, 1.992), (-0.2308, 0.3459, 2.139), (-0.1931, 0.323, 1.993), (-0.2307, 0.3263, 2.14), (-0.1902, 0.3086, 1.994), (-0.2269, 0.3071, 2.141), (-0.1846, 0.2951, 1.995), (-0.2194, 0.2891, 2.143), (-0.1764, 0.2829, 1.996), (-0.2085, 0.2728, 2.144), (-0.1661, 0.2726, 1.997), (-0.1947, 0.259, 2.146), (-0.1539, 0.2645, 1.999), (-0.1784, 0.2482, 2.148), (-0.1403, 0.2589, 2.0), (-0.1604, 0.2408, 2.15), (-0.126, 0.2561, 2.001), (-0.1412, 0.2371, 2.151)], [], [(0, 1, 2), (2, 3, 0), (3, 2, 4), (4, 5, 3), (5, 4, 6), (6, 7, 5), (7, 6, 8), (8, 9, 7), (9, 8, 10), (10, 11, 9), (11, 10, 12), (12, 13, 11), (13, 12, 14), (14, 15, 13), (15, 14, 16), (16, 17, 15), (17, 16, 18), (18, 19, 17), (19, 18, 20), (20, 21, 19), (21, 20, 22), (22, 23, 21), (23, 22, 24), (24, 25, 23), (25, 24, 26), (26, 27, 25), (27, 26, 28), (28, 29, 27), (29, 28, 30), (30, 31, 29), (31, 30, 32), (32, 33, 31), (33, 32, 34), (34, 35, 33), (35, 34, 36), (36, 37, 35), (37, 36, 38), (38, 39, 37), (39, 38, 40), (40, 41, 39), (41, 40, 42), (42, 43, 41), (43, 42, 44), (44, 45, 43), (45, 44, 46), (46, 47, 45), (47, 46, 48), (48, 49, 47), (49, 48, 50), (50, 51, 49), (51, 50, 52), (52, 53, 51), (53, 52, 54), (54, 55, 53), (55, 54, 56), (56, 57, 55), (57, 56, 58), (58, 59, 57), (59, 58, 60), (60, 61, 59), (4, 2, 1), (1, 62, 60), (60, 58, 56), (56, 54, 52), (52, 50, 48), (48, 46, 44), (44, 42, 40), (40, 38, 36), (36, 34, 32), (32, 30, 28), (28, 26, 24), (24, 22, 20), (20, 18, 16), (16, 14, 12), (12, 10, 8), (8, 6, 4), (4, 1, 60), (60, 56, 52), (52, 48, 44), (44, 40, 36), (36, 32, 28), (28, 24, 20), (20, 16, 12), (12, 8, 4), (4, 60, 52), (52, 44, 36), (36, 28, 20), (20, 12, 4), (4, 52, 36), (36, 20, 4), (61, 60, 62), (62, 63, 61), (1, 0, 63), (63, 62, 1), (63, 0, 3), (3, 5, 7), (7, 9, 11), (11, 13, 15), (15, 17, 19), (19, 21, 23), (23, 25, 27), (27, 29, 31), (31, 33, 35), (35, 37, 39), (39, 41, 43), (43, 45, 47), (47, 49, 51), (51, 53, 55), (55, 57, 59), (59, 61, 63), (63, 3, 7), (7, 11, 15), (15, 19, 23), (23, 27, 31), (31, 35, 39), (39, 43, 47), (47, 51, 55), (55, 59, 63), (63, 7, 15), (15, 23, 31), (31, 39, 47), (47, 55, 63), (63, 15, 31), (31, 47, 63), (64, 65, 66), (66, 67, 64), (67, 66, 68), (68, 69, 67), (69, 68, 70), (70, 71, 69), (71, 70, 72), (72, 73, 71), (73, 72, 74), (74, 75, 73), (75, 74, 76), (76, 77, 75), (77, 76, 78), (78, 79, 77), (79, 78, 80), (80, 81, 79), (81, 80, 82), (82, 83, 81), (83, 82, 84), (84, 85, 83), (85, 84, 86), (86, 87, 85), (87, 86, 88), (88, 89, 87), (89, 88, 90), (90, 91, 89), (91, 90, 92), (92, 93, 91), (93, 92, 94), (94, 95, 93), (95, 94, 96), (96, 97, 95), (97, 96, 98), (98, 99, 97), (99, 98, 100), (100, 101, 99), (101, 100, 102), (102, 103, 101), (103, 102, 104), (104, 105, 103), (105, 104, 106), (106, 107, 105), (107, 106, 108), (108, 109, 107), (109, 108, 110), (110, 111, 109), (111, 110, 112), (112, 113, 111), (113, 112, 114), (114, 115, 113), (115, 114, 116), (116, 117, 115), (117, 116, 118), (118, 119, 117), (119, 118, 120), (120, 121, 119), (121, 120, 122), (122, 123, 121), (123, 122, 124), (124, 125, 123), (68, 66, 65), (65, 126, 124), (124, 122, 120), (120, 118, 116), (116, 114, 112), (112, 110, 108), (108, 106, 104), (104, 102, 100), (100, 98, 96), (96, 94, 92), (92, 90, 88), (88, 86, 84), (84, 82, 80), (80, 78, 76), (76, 74, 72), (72, 70, 68), (68, 65, 124), (124, 120, 116), (116, 112, 108), (108, 104, 100), (100, 96, 92), (92, 88, 84), (84, 80, 76), (76, 72, 68), (68, 124, 116), (116, 108, 100), (100, 92, 84), (84, 76, 68), (68, 116, 100), (100, 84, 68), (125, 124, 126), (126, 127, 125), (65, 64, 127), (127, 126, 65), (127, 64, 67), (67, 69, 71), (71, 73, 75), (75, 77, 79), (79, 81, 83), (83, 85, 87), (87, 89, 91), (91, 93, 95), (95, 97, 99), (99, 101, 103), (103, 105, 107), (107, 109, 111), (111, 113, 115), (115, 117, 119), (119, 121, 123), (123, 125, 127), (127, 67, 71), (71, 75, 79), (79, 83, 87), (87, 91, 95), (95, 99, 103), (103, 107, 111), (111, 115, 119), (119, 123, 127), (127, 71, 79), (79, 87, 95), (95, 103, 111), (111, 119, 127), (127, 79, 95), (95, 111, 127), (128, 129, 130), (130, 131, 128), (131, 130, 132), (132, 133, 131), (133, 132, 134), (134, 135, 133), (135, 134, 136), (136, 137, 135), (137, 136, 138), (138, 139, 137), (139, 138, 140), (140, 141, 139), (141, 140, 142), (142, 143, 141), (143, 142, 144), (144, 145, 143), (145, 144, 146), (146, 147, 145), (147, 146, 148), (148, 149, 147), (149, 148, 150), (150, 151, 149), (151, 150, 152), (152, 153, 151), (153, 152, 154), (154, 155, 153), (155, 154, 156), (156, 157, 155), (157, 156, 158), (158, 159, 157), (159, 158, 160), (160, 161, 159), (161, 160, 162), (162, 163, 161), (163, 162, 164), (164, 165, 163), (165, 164, 166), (166, 167, 165), (167, 166, 168), (168, 169, 167), (169, 168, 170), (170, 171, 169), (171, 170, 172), (172, 173, 171), (173, 172, 174), (174, 175, 173), (175, 174, 176), (176, 177, 175), (177, 176, 178), (178, 179, 177), (179, 178, 180), (180, 181, 179), (181, 180, 182), (182, 183, 181), (183, 182, 184), (184, 185, 183), (185, 184, 186), (186, 187, 185), (187, 186, 188), (188, 189, 187), (132, 130, 129), (129, 190, 188), (188, 186, 184), (184, 182, 180), (180, 178, 176), (176, 174, 172), (172, 170, 168), (168, 166, 164), (164, 162, 160), (160, 158, 156), (156, 154, 152), (152, 150, 148), (148, 146, 144), (144, 142, 140), (140, 138, 136), (136, 134, 132), (132, 129, 188), (188, 184, 180), (180, 176, 172), (172, 168, 164), (164, 160, 156), (156, 152, 148), (148, 144, 140), (140, 136, 132), (132, 188, 180), (180, 172, 164), (164, 156, 148), (148, 140, 132), (132, 180, 164), (164, 148, 132), (189, 188, 190), (190, 191, 189), (129, 128, 191), (191, 190, 129), (191, 128, 131), (131, 133, 135), (135, 137, 139), (139, 141, 143), (143, 145, 147), (147, 149, 151), (151, 153, 155), (155, 157, 159), (159, 161, 163), (163, 165, 167), (167, 169, 171), (171, 173, 175), (175, 177, 179), (179, 181, 183), (183, 185, 187), (187, 189, 191), (191, 131, 135), (135, 139, 143), (143, 147, 151), (151, 155, 159), (159, 163, 167), (167, 171, 175), (175, 179, 183), (183, 187, 191), (191, 135, 143), (143, 151, 159), (159, 167, 175), (175, 183, 191), (191, 143, 159), (159, 175, 191), (192, 193, 194), (194, 195, 192), (195, 194, 196), (196, 197, 195), (197, 196, 198), (198, 199, 197), (199, 198, 200), (200, 201, 199), (201, 200, 202), (202, 203, 201), (203, 202, 204), (204, 205, 203), (205, 204, 206), (206, 207, 205), (207, 206, 208), (208, 209, 207), (209, 208, 210), (210, 211, 209), (211, 210, 212), (212, 213, 211), (213, 212, 214), (214, 215, 213), (215, 214, 216), (216, 217, 215), (217, 216, 218), (218, 219, 217), (219, 218, 220), (220, 221, 219), (221, 220, 222), (222, 223, 221), (223, 222, 224), (224, 225, 223), (225, 224, 226), (226, 227, 225), (227, 226, 228), (228, 229, 227), (229, 228, 230), (230, 231, 229), (231, 230, 232), (232, 233, 231), (233, 232, 234), (234, 235, 233), (235, 234, 236), (236, 237, 235), (237, 236, 238), (238, 239, 237), (239, 238, 240), (240, 241, 239), (241, 240, 242), (242, 243, 241), (243, 242, 244), (244, 245, 243), (245, 244, 246), (246, 247, 245), (247, 246, 248), (248, 249, 247), (249, 248, 250), (250, 251, 249), (251, 250, 252), (252, 253, 251), (196, 194, 193), (193, 254, 252), (252, 250, 248), (248, 246, 244), (244, 242, 240), (240, 238, 236), (236, 234, 232), (232, 230, 228), (228, 226, 224), (224, 222, 220), (220, 218, 216), (216, 214, 212), (212, 210, 208), (208, 206, 204), (204, 202, 200), (200, 198, 196), (196, 193, 252), (252, 248, 244), (244, 240, 236), (236, 232, 228), (228, 224, 220), (220, 216, 212), (212, 208, 204), (204, 200, 196), (196, 252, 244), (244, 236, 228), (228, 220, 212), (212, 204, 196), (196, 244, 228), (228, 212, 196), (253, 252, 254), (254, 255, 253), (193, 192, 255), (255, 254, 193), (255, 192, 195), (195, 197, 199), (199, 201, 203), (203, 205, 207), (207, 209, 211), (211, 213, 215), (215, 217, 219), (219, 221, 223), (223, 225, 227), (227, 229, 231), (231, 233, 235), (235, 237, 239), (239, 241, 243), (243, 245, 247), (247, 249, 251), (251, 253, 255), (255, 195, 199), (199, 203, 207), (207, 211, 215), (215, 219, 223), (223, 227, 231), (231, 235, 239), (239, 243, 247), (247, 251, 255), (255, 199, 207), (207, 215, 223), (223, 231, 239), (239, 247, 255), (255, 207, 223), (223, 239, 255), (256, 257, 258), (258, 259, 256), (259, 258, 260), (260, 261, 259), (261, 260, 262), (262, 263, 261), (263, 262, 264), (264, 265, 263), (265, 264, 266), (266, 267, 265), (267, 266, 268), (268, 269, 267), (269, 268, 270), (270, 271, 269), (271, 270, 272), (272, 273, 271), (273, 272, 274), (274, 275, 273), (275, 274, 276), (276, 277, 275), (277, 276, 278), (278, 279, 277), (279, 278, 280), (280, 281, 279), (281, 280, 282), (282, 283, 281), (283, 282, 284), (284, 285, 283), (285, 284, 286), (286, 287, 285), (287, 286, 288), (288, 289, 287), (289, 288, 290), (290, 291, 289), (291, 290, 292), (292, 293, 291), (293, 292, 294), (294, 295, 293), (295, 294, 296), (296, 297, 295), (297, 296, 298), (298, 299, 297), (299, 298, 300), (300, 301, 299), (301, 300, 302), (302, 303, 301), (303, 302, 304), (304, 305, 303), (305, 304, 306), (306, 307, 305), (307, 306, 308), (308, 309, 307), (309, 308, 310), (310, 311, 309), (311, 310, 312), (312, 313, 311), (313, 312, 314), (314, 315, 313), (315, 314, 316), (316, 317, 315), (260, 258, 257), (257, 318, 316), (316, 314, 312), (312, 310, 308), (308, 306, 304), (304, 302, 300), (300, 298, 296), (296, 294, 292), (292, 290, 288), (288, 286, 284), (284, 282, 280), (280, 278, 276), (276, 274, 272), (272, 270, 268), (268, 266, 264), (264, 262, 260), (260, 257, 316), (316, 312, 308), (308, 304, 300), (300, 296, 292), (292, 288, 284), (284, 280, 276), (276, 272, 268), (268, 264, 260), (260, 316, 308), (308, 300, 292), (292, 284, 276), (276, 268, 260), (260, 308, 292), (292, 276, 260), (317, 316, 318), (318, 319, 317), (257, 256, 319), (319, 318, 257), (319, 256, 259), (259, 261, 263), (263, 265, 267), (267, 269, 271), (271, 273, 275), (275, 277, 279), (279, 281, 283), (283, 285, 287), (287, 289, 291), (291, 293, 295), (295, 297, 299), (299, 301, 303), (303, 305, 307), (307, 309, 311), (311, 313, 315), (315, 317, 319), (319, 259, 263), (263, 267, 271), (271, 275, 279), (279, 283, 287), (287, 291, 295), (295, 299, 303), (303, 307, 311), (311, 315, 319), (319, 263, 271), (271, 279, 287), (287, 295, 303), (303, 311, 319), (319, 271, 287), (287, 303, 319), (320, 321, 322), (322, 323, 320), (323, 322, 324), (324, 325, 323), (325, 324, 326), (326, 327, 325), (327, 326, 328), (328, 329, 327), (329, 328, 330), (330, 331, 329), (331, 330, 332), (332, 333, 331), (333, 332, 334), (334, 335, 333), (335, 334, 336), (336, 337, 335), (337, 336, 338), (338, 339, 337), (339, 338, 340), (340, 341, 339), (341, 340, 342), (342, 343, 341), (343, 342, 344), (344, 345, 343), (345, 344, 346), (346, 347, 345), (347, 346, 348), (348, 349, 347), (349, 348, 350), (350, 351, 349), (351, 350, 352), (352, 353, 351), (353, 352, 354), (354, 355, 353), (355, 354, 356), (356, 357, 355), (357, 356, 358), (358, 359, 357), (359, 358, 360), (360, 361, 359), (361, 360, 362), (362, 363, 361), (363, 362, 364), (364, 365, 363), (365, 364, 366), (366, 367, 365), (367, 366, 368), (368, 369, 367), (369, 368, 370), (370, 371, 369), (371, 370, 372), (372, 373, 371), (373, 372, 374), (374, 375, 373), (375, 374, 376), (376, 377, 375), (377, 376, 378), (378, 379, 377), (379, 378, 380), (380, 381, 379), (324, 322, 321), (321, 382, 380), (380, 378, 376), (376, 374, 372), (372, 370, 368), (368, 366, 364), (364, 362, 360), (360, 358, 356), (356, 354, 352), (352, 350, 348), (348, 346, 344), (344, 342, 340), (340, 338, 336), (336, 334, 332), (332, 330, 328), (328, 326, 324), (324, 321, 380), (380, 376, 372), (372, 368, 364), (364, 360, 356), (356, 352, 348), (348, 344, 340), (340, 336, 332), (332, 328, 324), (324, 380, 372), (372, 364, 356), (356, 348, 340), (340, 332, 324), (324, 372, 356), (356, 340, 324), (381, 380, 382), (382, 383, 381), (321, 320, 383), (383, 382, 321), (383, 320, 323), (323, 325, 327), (327, 329, 331), (331, 333, 335), (335, 337, 339), (339, 341, 343), (343, 345, 347), (347, 349, 351), (351, 353, 355), (355, 357, 359), (359, 361, 363), (363, 365, 367), (367, 369, 371), (371, 373, 375), (375, 377, 379), (379, 381, 383), (383, 323, 327), (327, 331, 335), (335, 339, 343), (343, 347, 351), (351, 355, 359), (359, 363, 367), (367, 371, 375), (375, 379, 383), (383, 327, 335), (335, 343, 351), (351, 359, 367), (367, 375, 383), (383, 335, 351), (351, 367, 383), (384, 385, 386), (386, 387, 384), (387, 386, 388), (388, 389, 387), (389, 388, 390), (390, 391, 389), (391, 390, 392), (392, 393, 391), (393, 392, 394), (394, 395, 393), (395, 394, 396), (396, 397, 395), (397, 396, 398), (398, 399, 397), (399, 398, 400), (400, 401, 399), (401, 400, 402), (402, 403, 401), (403, 402, 404), (404, 405, 403), (405, 404, 406), (406, 407, 405), (407, 406, 408), (408, 409, 407), (409, 408, 410), (410, 411, 409), (411, 410, 412), (412, 413, 411), (413, 412, 414), (414, 415, 413), (415, 414, 416), (416, 417, 415), (417, 416, 418), (418, 419, 417), (419, 418, 420), (420, 421, 419), (421, 420, 422), (422, 423, 421), (423, 422, 424), (424, 425, 423), (425, 424, 426), (426, 427, 425), (427, 426, 428), (428, 429, 427), (429, 428, 430), (430, 431, 429), (431, 430, 432), (432, 433, 431), (433, 432, 434), (434, 435, 433), (435, 434, 436), (436, 437, 435), (437, 436, 438), (438, 439, 437), (439, 438, 440), (440, 441, 439), (441, 440, 442), (442, 443, 441), (443, 442, 444), (444, 445, 443), (388, 386, 385), (385, 446, 444), (444, 442, 440), (440, 438, 436), (436, 434, 432), (432, 430, 428), (428, 426, 424), (424, 422, 420), (420, 418, 416), (416, 414, 412), (412, 410, 408), (408, 406, 404), (404, 402, 400), (400, 398, 396), (396, 394, 392), (392, 390, 388), (388, 385, 444), (444, 440, 436), (436, 432, 428), (428, 424, 420), (420, 416, 412), (412, 408, 404), (404, 400, 396), (396, 392, 388), (388, 444, 436), (436, 428, 420), (420, 412, 404), (404, 396, 388), (388, 436, 420), (420, 404, 388), (445, 444, 446), (446, 447, 445), (385, 384, 447), (447, 446, 385), (447, 384, 387), (387, 389, 391), (391, 393, 395), (395, 397, 399), (399, 401, 403), (403, 405, 407), (407, 409, 411), (411, 413, 415), (415, 417, 419), (419, 421, 423), (423, 425, 427), (427, 429, 431), (431, 433, 435), (435, 437, 439), (439, 441, 443), (443, 445, 447), (447, 387, 391), (391, 395, 399), (399, 403, 407), (407, 411, 415), (415, 419, 423), (423, 427, 431), (431, 435, 439), (439, 443, 447), (447, 391, 399), (399, 407, 415), (415, 423, 431), (431, 439, 447), (447, 399, 415), (415, 431, 447), (448, 449, 450), (450, 451, 448), (451, 450, 452), (452, 453, 451), (453, 452, 454), (454, 455, 453), (455, 454, 456), (456, 457, 455), (457, 456, 458), (458, 459, 457), (459, 458, 460), (460, 461, 459), (461, 460, 462), (462, 463, 461), (463, 462, 464), (464, 465, 463), (465, 464, 466), (466, 467, 465), (467, 466, 468), (468, 469, 467), (469, 468, 470), (470, 471, 469), (471, 470, 472), (472, 473, 471), (473, 472, 474), (474, 475, 473), (475, 474, 476), (476, 477, 475), (477, 476, 478), (478, 479, 477), (479, 478, 480), (480, 481, 479), (481, 480, 482), (482, 483, 481), (483, 482, 484), (484, 485, 483), (485, 484, 486), (486, 487, 485), (487, 486, 488), (488, 489, 487), (489, 488, 490), (490, 491, 489), (491, 490, 492), (492, 493, 491), (493, 492, 494), (494, 495, 493), (495, 494, 496), (496, 497, 495), (497, 496, 498), (498, 499, 497), (499, 498, 500), (500, 501, 499), (501, 500, 502), (502, 503, 501), (503, 502, 504), (504, 505, 503), (505, 504, 506), (506, 507, 505), (507, 506, 508), (508, 509, 507), (452, 450, 449), (449, 510, 508), (508, 506, 504), (504, 502, 500), (500, 498, 496), (496, 494, 492), (492, 490, 488), (488, 486, 484), (484, 482, 480), (480, 478, 476), (476, 474, 472), (472, 470, 468), (468, 466, 464), (464, 462, 460), (460, 458, 456), (456, 454, 452), (452, 449, 508), (508, 504, 500), (500, 496, 492), (492, 488, 484), (484, 480, 476), (476, 472, 468), (468, 464, 460), (460, 456, 452), (452, 508, 500), (500, 492, 484), (484, 476, 468), (468, 460, 452), (452, 500, 484), (484, 468, 452), (509, 508, 510), (510, 511, 509), (449, 448, 511), (511, 510, 449), (511, 448, 451), (451, 453, 455), (455, 457, 459), (459, 461, 463), (463, 465, 467), (467, 469, 471), (471, 473, 475), (475, 477, 479), (479, 481, 483), (483, 485, 487), (487, 489, 491), (491, 493, 495), (495, 497, 499), (499, 501, 503), (503, 505, 507), (507, 509, 511), (511, 451, 455), (455, 459, 463), (463, 467, 471), (471, 475, 479), (479, 483, 487), (487, 491, 495), (495, 499, 503), (503, 507, 511), (511, 455, 463), (463, 471, 479), (479, 487, 495), (495, 503, 511), (511, 463, 479), (479, 495, 511), (512, 513, 514), (514, 515, 512), (515, 514, 516), (516, 517, 515), (517, 516, 518), (518, 519, 517), (519, 518, 520), (520, 521, 519), (521, 520, 522), (522, 523, 521), (523, 522, 524), (524, 525, 523), (525, 524, 526), (526, 527, 525), (527, 526, 528), (528, 529, 527), (529, 528, 530), (530, 531, 529), (531, 530, 532), (532, 533, 531), (533, 532, 534), (534, 535, 533), (535, 534, 536), (536, 537, 535), (537, 536, 538), (538, 539, 537), (539, 538, 540), (540, 541, 539), (541, 540, 542), (542, 543, 541), (543, 542, 544), (544, 545, 543), (545, 544, 546), (546, 547, 545), (547, 546, 548), (548, 549, 547), (549, 548, 550), (550, 551, 549), (551, 550, 552), (552, 553, 551), (553, 552, 554), (554, 555, 553), (555, 554, 556), (556, 557, 555), (557, 556, 558), (558, 559, 557), (559, 558, 560), (560, 561, 559), (561, 560, 562), (562, 563, 561), (563, 562, 564), (564, 565, 563), (565, 564, 566), (566, 567, 565), (567, 566, 568), (568, 569, 567), (569, 568, 570), (570, 571, 569), (571, 570, 572), (572, 573, 571), (516, 514, 513), (513, 574, 572), (572, 570, 568), (568, 566, 564), (564, 562, 560), (560, 558, 556), (556, 554, 552), (552, 550, 548), (548, 546, 544), (544, 542, 540), (540, 538, 536), (536, 534, 532), (532, 530, 528), (528, 526, 524), (524, 522, 520), (520, 518, 516), (516, 513, 572), (572, 568, 564), (564, 560, 556), (556, 552, 548), (548, 544, 540), (540, 536, 532), (532, 528, 524), (524, 520, 516), (516, 572, 564), (564, 556, 548), (548, 540, 532), (532, 524, 516), (516, 564, 548), (548, 532, 516), (573, 572, 574), (574, 575, 573), (513, 512, 575), (575, 574, 513), (575, 512, 515), (515, 517, 519), (519, 521, 523), (523, 525, 527), (527, 529, 531), (531, 533, 535), (535, 537, 539), (539, 541, 543), (543, 545, 547), (547, 549, 551), (551, 553, 555), (555, 557, 559), (559, 561, 563), (563, 565, 567), (567, 569, 571), (571, 573, 575), (575, 515, 519), (519, 523, 527), (527, 531, 535), (535, 539, 543), (543, 547, 551), (551, 555, 559), (559, 563, 567), (567, 571, 575), (575, 519, 527), (527, 535, 543), (543, 551, 559), (559, 567, 575), (575, 527, 543), (543, 559, 575), (576, 577, 578), (578, 579, 576), (579, 578, 580), (580, 581, 579), (581, 580, 582), (582, 583, 581), (583, 582, 584), (584, 585, 583), (585, 584, 586), (586, 587, 585), (587, 586, 588), (588, 589, 587), (589, 588, 590), (590, 591, 589), (591, 590, 592), (592, 593, 591), (593, 592, 594), (594, 595, 593), (595, 594, 596), (596, 597, 595), (597, 596, 598), (598, 599, 597), (599, 598, 600), (600, 601, 599), (601, 600, 602), (602, 603, 601), (603, 602, 604), (604, 605, 603), (605, 604, 606), (606, 607, 605), (607, 606, 608), (608, 609, 607), (609, 608, 610), (610, 611, 609), (611, 610, 612), (612, 613, 611), (613, 612, 614), (614, 615, 613), (615, 614, 616), (616, 617, 615), (617, 616, 618), (618, 619, 617), (619, 618, 620), (620, 621, 619), (621, 620, 622), (622, 623, 621), (623, 622, 624), (624, 625, 623), (625, 624, 626), (626, 627, 625), (627, 626, 628), (628, 629, 627), (629, 628, 630), (630, 631, 629), (631, 630, 632), (632, 633, 631), (633, 632, 634), (634, 635, 633), (635, 634, 636), (636, 637, 635), (580, 578, 577), (577, 638, 636), (636, 634, 632), (632, 630, 628), (628, 626, 624), (624, 622, 620), (620, 618, 616), (616, 614, 612), (612, 610, 608), (608, 606, 604), (604, 602, 600), (600, 598, 596), (596, 594, 592), (592, 590, 588), (588, 586, 584), (584, 582, 580), (580, 577, 636), (636, 632, 628), (628, 624, 620), (620, 616, 612), (612, 608, 604), (604, 600, 596), (596, 592, 588), (588, 584, 580), (580, 636, 628), (628, 620, 612), (612, 604, 596), (596, 588, 580), (580, 628, 612), (612, 596, 580), (637, 636, 638), (638, 639, 637), (577, 576, 639), (639, 638, 577), (639, 576, 579), (579, 581, 583), (583, 585, 587), (587, 589, 591), (591, 593, 595), (595, 597, 599), (599, 601, 603), (603, 605, 607), (607, 609, 611), (611, 613, 615), (615, 617, 619), (619, 621, 623), (623, 625, 627), (627, 629, 631), (631, 633, 635), (635, 637, 639), (639, 579, 583), (583, 587, 591), (591, 595, 599), (599, 603, 607), (607, 611, 615), (615, 619, 623), (623, 627, 631), (631, 635, 639), (639, 583, 591), (591, 599, 607), (607, 615, 623), (623, 631, 639), (639, 591, 607), (607, 623, 639), (640, 641, 642), (642, 643, 640), (643, 642, 644), (644, 645, 643), (645, 644, 646), (646, 647, 645), (647, 646, 648), (648, 649, 647), (649, 648, 650), (650, 651, 649), (651, 650, 652), (652, 653, 651), (653, 652, 654), (654, 655, 653), (655, 654, 656), (656, 657, 655), (657, 656, 658), (658, 659, 657), (659, 658, 660), (660, 661, 659), (661, 660, 662), (662, 663, 661), (663, 662, 664), (664, 665, 663), (665, 664, 666), (666, 667, 665), (667, 666, 668), (668, 669, 667), (669, 668, 670), (670, 671, 669), (671, 670, 672), (672, 673, 671), (673, 672, 674), (674, 675, 673), (675, 674, 676), (676, 677, 675), (677, 676, 678), (678, 679, 677), (679, 678, 680), (680, 681, 679), (681, 680, 682), (682, 683, 681), (683, 682, 684), (684, 685, 683), (685, 684, 686), (686, 687, 685), (687, 686, 688), (688, 689, 687), (689, 688, 690), (690, 691, 689), (691, 690, 692), (692, 693, 691), (693, 692, 694), (694, 695, 693), (695, 694, 696), (696, 697, 695), (697, 696, 698), (698, 699, 697), (699, 698, 700), (700, 701, 699), (644, 642, 641), (641, 702, 700), (700, 698, 696), (696, 694, 692), (692, 690, 688), (688, 686, 684), (684, 682, 680), (680, 678, 676), (676, 674, 672), (672, 670, 668), (668, 666, 664), (664, 662, 660), (660, 658, 656), (656, 654, 652), (652, 650, 648), (648, 646, 644), (644, 641, 700), (700, 696, 692), (692, 688, 684), (684, 680, 676), (676, 672, 668), (668, 664, 660), (660, 656, 652), (652, 648, 644), (644, 700, 692), (692, 684, 676), (676, 668, 660), (660, 652, 644), (644, 692, 676), (676, 660, 644), (701, 700, 702), (702, 703, 701), (641, 640, 703), (703, 702, 641), (703, 640, 643), (643, 645, 647), (647, 649, 651), (651, 653, 655), (655, 657, 659), (659, 661, 663), (663, 665, 667), (667, 669, 671), (671, 673, 675), (675, 677, 679), (679, 681, 683), (683, 685, 687), (687, 689, 691), (691, 693, 695), (695, 697, 699), (699, 701, 703), (703, 643, 647), (647, 651, 655), (655, 659, 663), (663, 667, 671), (671, 675, 679), (679, 683, 687), (687, 691, 695), (695, 699, 703), (703, 647, 655), (655, 663, 671), (671, 679, 687), (687, 695, 703), (703, 655, 671), (671, 687, 703), (704, 705, 706), (706, 707, 704), (707, 706, 708), (708, 709, 707), (709, 708, 710), (710, 711, 709), (711, 710, 712), (712, 713, 711), (713, 712, 714), (714, 715, 713), (715, 714, 716), (716, 717, 715), (717, 716, 718), (718, 719, 717), (719, 718, 720), (720, 721, 719), (721, 720, 722), (722, 723, 721), (723, 722, 724), (724, 725, 723), (725, 724, 726), (726, 727, 725), (727, 726, 728), (728, 729, 727), (729, 728, 730), (730, 731, 729), (731, 730, 732), (732, 733, 731), (733, 732, 734), (734, 735, 733), (735, 734, 736), (736, 737, 735), (737, 736, 738), (738, 739, 737), (739, 738, 740), (740, 741, 739), (741, 740, 742), (742, 743, 741), (743, 742, 744), (744, 745, 743), (745, 744, 746), (746, 747, 745), (747, 746, 748), (748, 749, 747), (749, 748, 750), (750, 751, 749), (751, 750, 752), (752, 753, 751), (753, 752, 754), (754, 755, 753), (755, 754, 756), (756, 757, 755), (757, 756, 758), (758, 759, 757), (759, 758, 760), (760, 761, 759), (761, 760, 762), (762, 763, 761), (763, 762, 764), (764, 765, 763), (708, 706, 705), (705, 766, 764), (764, 762, 760), (760, 758, 756), (756, 754, 752), (752, 750, 748), (748, 746, 744), (744, 742, 740), (740, 738, 736), (736, 734, 732), (732, 730, 728), (728, 726, 724), (724, 722, 720), (720, 718, 716), (716, 714, 712), (712, 710, 708), (708, 705, 764), (764, 760, 756), (756, 752, 748), (748, 744, 740), (740, 736, 732), (732, 728, 724), (724, 720, 716), (716, 712, 708), (708, 764, 756), (756, 748, 740), (740, 732, 724), (724, 716, 708), (708, 756, 740), (740, 724, 708), (765, 764, 766), (766, 767, 765), (705, 704, 767), (767, 766, 705), (767, 704, 707), (707, 709, 711), (711, 713, 715), (715, 717, 719), (719, 721, 723), (723, 725, 727), (727, 729, 731), (731, 733, 735), (735, 737, 739), (739, 741, 743), (743, 745, 747), (747, 749, 751), (751, 753, 755), (755, 757, 759), (759, 761, 763), (763, 765, 767), (767, 707, 711), (711, 715, 719), (719, 723, 727), (727, 731, 735), (735, 739, 743), (743, 747, 751), (751, 755, 759), (759, 763, 767), (767, 711, 719), (719, 727, 735), (735, 743, 751), (751, 759, 767), (767, 719, 735), (735, 751, 767), (768, 769, 770), (770, 771, 768), (771, 770, 772), (772, 773, 771), (773, 772, 774), (774, 775, 773), (775, 774, 776), (776, 777, 775), (777, 776, 778), (778, 779, 777), (779, 778, 780), (780, 781, 779), (781, 780, 782), (782, 783, 781), (783, 782, 784), (784, 785, 783), (785, 784, 786), (786, 787, 785), (787, 786, 788), (788, 789, 787), (789, 788, 790), (790, 791, 789), (791, 790, 792), (792, 793, 791), (793, 792, 794), (794, 795, 793), (795, 794, 796), (796, 797, 795), (797, 796, 798), (798, 799, 797), (799, 798, 800), (800, 801, 799), (801, 800, 802), (802, 803, 801), (803, 802, 804), (804, 805, 803), (805, 804, 806), (806, 807, 805), (807, 806, 808), (808, 809, 807), (809, 808, 810), (810, 811, 809), (811, 810, 812), (812, 813, 811), (813, 812, 814), (814, 815, 813), (815, 814, 816), (816, 817, 815), (817, 816, 818), (818, 819, 817), (819, 818, 820), (820, 821, 819), (821, 820, 822), (822, 823, 821), (823, 822, 824), (824, 825, 823), (825, 824, 826), (826, 827, 825), (827, 826, 828), (828, 829, 827), (772, 770, 769), (769, 830, 828), (828, 826, 824), (824, 822, 820), (820, 818, 816), (816, 814, 812), (812, 810, 808), (808, 806, 804), (804, 802, 800), (800, 798, 796), (796, 794, 792), (792, 790, 788), (788, 786, 784), (784, 782, 780), (780, 778, 776), (776, 774, 772), (772, 769, 828), (828, 824, 820), (820, 816, 812), (812, 808, 804), (804, 800, 796), (796, 792, 788), (788, 784, 780), (780, 776, 772), (772, 828, 820), (820, 812, 804), (804, 796, 788), (788, 780, 772), (772, 820, 804), (804, 788, 772), (829, 828, 830), (830, 831, 829), (769, 768, 831), (831, 830, 769), (831, 768, 771), (771, 773, 775), (775, 777, 779), (779, 781, 783), (783, 785, 787), (787, 789, 791), (791, 793, 795), (795, 797, 799), (799, 801, 803), (803, 805, 807), (807, 809, 811), (811, 813, 815), (815, 817, 819), (819, 821, 823), (823, 825, 827), (827, 829, 831), (831, 771, 775), (775, 779, 783), (783, 787, 791), (791, 795, 799), (799, 803, 807), (807, 811, 815), (815, 819, 823), (823, 827, 831), (831, 775, 783), (783, 791, 799), (799, 807, 815), (815, 823, 831), (831, 783, 799), (799, 815, 831), (832, 833, 834), (834, 835, 832), (835, 834, 836), (836, 837, 835), (837, 836, 838), (838, 839, 837), (839, 838, 840), (840, 841, 839), (841, 840, 842), (842, 843, 841), (843, 842, 844), (844, 845, 843), (845, 844, 846), (846, 847, 845), (847, 846, 848), (848, 849, 847), (849, 848, 850), (850, 851, 849), (851, 850, 852), (852, 853, 851), (853, 852, 854), (854, 855, 853), (855, 854, 856), (856, 857, 855), (857, 856, 858), (858, 859, 857), (859, 858, 860), (860, 861, 859), (861, 860, 862), (862, 863, 861), (863, 862, 864), (864, 865, 863), (865, 864, 866), (866, 867, 865), (867, 866, 868), (868, 869, 867), (869, 868, 870), (870, 871, 869), (871, 870, 872), (872, 873, 871), (873, 872, 874), (874, 875, 873), (875, 874, 876), (876, 877, 875), (877, 876, 878), (878, 879, 877), (879, 878, 880), (880, 881, 879), (881, 880, 882), (882, 883, 881), (883, 882, 884), (884, 885, 883), (885, 884, 886), (886, 887, 885), (887, 886, 888), (888, 889, 887), (889, 888, 890), (890, 891, 889), (891, 890, 892), (892, 893, 891), (836, 834, 833), (833, 894, 892), (892, 890, 888), (888, 886, 884), (884, 882, 880), (880, 878, 876), (876, 874, 872), (872, 870, 868), (868, 866, 864), (864, 862, 860), (860, 858, 856), (856, 854, 852), (852, 850, 848), (848, 846, 844), (844, 842, 840), (840, 838, 836), (836, 833, 892), (892, 888, 884), (884, 880, 876), (876, 872, 868), (868, 864, 860), (860, 856, 852), (852, 848, 844), (844, 840, 836), (836, 892, 884), (884, 876, 868), (868, 860, 852), (852, 844, 836), (836, 884, 868), (868, 852, 836), (893, 892, 894), (894, 895, 893), (833, 832, 895), (895, 894, 833), (895, 832, 835), (835, 837, 839), (839, 841, 843), (843, 845, 847), (847, 849, 851), (851, 853, 855), (855, 857, 859), (859, 861, 863), (863, 865, 867), (867, 869, 871), (871, 873, 875), (875, 877, 879), (879, 881, 883), (883, 885, 887), (887, 889, 891), (891, 893, 895), (895, 835, 839), (839, 843, 847), (847, 851, 855), (855, 859, 863), (863, 867, 871), (871, 875, 879), (879, 883, 887), (887, 891, 895), (895, 839, 847), (847, 855, 863), (863, 871, 879), (879, 887, 895), (895, 847, 863), (863, 879, 895), (896, 897, 898), (898, 899, 896), (899, 898, 900), (900, 901, 899), (901, 900, 902), (902, 903, 901), (903, 902, 904), (904, 905, 903), (905, 904, 906), (906, 907, 905), (907, 906, 908), (908, 909, 907), (909, 908, 910), (910, 911, 909), (911, 910, 912), (912, 913, 911), (913, 912, 914), (914, 915, 913), (915, 914, 916), (916, 917, 915), (917, 916, 918), (918, 919, 917), (919, 918, 920), (920, 921, 919), (921, 920, 922), (922, 923, 921), (923, 922, 924), (924, 925, 923), (925, 924, 926), (926, 927, 925), (927, 926, 928), (928, 929, 927), (929, 928, 930), (930, 931, 929), (931, 930, 932), (932, 933, 931), (933, 932, 934), (934, 935, 933), (935, 934, 936), (936, 937, 935), (937, 936, 938), (938, 939, 937), (939, 938, 940), (940, 941, 939), (941, 940, 942), (942, 943, 941), (943, 942, 944), (944, 945, 943), (945, 944, 946), (946, 947, 945), (947, 946, 948), (948, 949, 947), (949, 948, 950), (950, 951, 949), (951, 950, 952), (952, 953, 951), (953, 952, 954), (954, 955, 953), (955, 954, 956), (956, 957, 955), (900, 898, 897), (897, 958, 956), (956, 954, 952), (952, 950, 948), (948, 946, 944), (944, 942, 940), (940, 938, 936), (936, 934, 932), (932, 930, 928), (928, 926, 924), (924, 922, 920), (920, 918, 916), (916, 914, 912), (912, 910, 908), (908, 906, 904), (904, 902, 900), (900, 897, 956), (956, 952, 948), (948, 944, 940), (940, 936, 932), (932, 928, 924), (924, 920, 916), (916, 912, 908), (908, 904, 900), (900, 956, 948), (948, 940, 932), (932, 924, 916), (916, 908, 900), (900, 948, 932), (932, 916, 900), (957, 956, 958), (958, 959, 957), (897, 896, 959), (959, 958, 897), (959, 896, 899), (899, 901, 903), (903, 905, 907), (907, 909, 911), (911, 913, 915), (915, 917, 919), (919, 921, 923), (923, 925, 927), (927, 929, 931), (931, 933, 935), (935, 937, 939), (939, 941, 943), (943, 945, 947), (947, 949, 951), (951, 953, 955), (955, 957, 959), (959, 899, 903), (903, 907, 911), (911, 915, 919), (919, 923, 927), (927, 931, 935), (935, 939, 943), (943, 947, 951), (951, 955, 959), (959, 903, 911), (911, 919, 927), (927, 935, 943), (943, 951, 959), (959, 911, 927), (927, 943, 959), (960, 961, 962), (962, 963, 960), (963, 962, 964), (964, 965, 963), (965, 964, 966), (966, 967, 965), (967, 966, 968), (968, 969, 967), (969, 968, 970), (970, 971, 969), (971, 970, 972), (972, 973, 971), (973, 972, 974), (974, 975, 973), (975, 974, 976), (976, 977, 975), (977, 976, 978), (978, 979, 977), (979, 978, 980), (980, 981, 979), (981, 980, 982), (982, 983, 981), (983, 982, 984), (984, 985, 983), (985, 984, 986), (986, 987, 985), (987, 986, 988), (988, 989, 987), (989, 988, 990), (990, 991, 989), (991, 990, 992), (992, 993, 991), (993, 992, 994), (994, 995, 993), (995, 994, 996), (996, 997, 995), (997, 996, 998), (998, 999, 997), (999, 998, 1000), (1000, 1001, 999), (1001, 1000, 1002), (1002, 1003, 1001), (1003, 1002, 1004), (1004, 1005, 1003), (1005, 1004, 1006), (1006, 1007, 1005), (1007, 1006, 1008), (1008, 1009, 1007), (1009, 1008, 1010), (1010, 1011, 1009), (1011, 1010, 1012), (1012, 1013, 1011), (1013, 1012, 1014), (1014, 1015, 1013), (1015, 1014, 1016), (1016, 1017, 1015), (1017, 1016, 1018), (1018, 1019, 1017), (1019, 1018, 1020), (1020, 1021, 1019), (964, 962, 961), (961, 1022, 1020), (1020, 1018, 1016), (1016, 1014, 1012), (1012, 1010, 1008), (1008, 1006, 1004), (1004, 1002, 1000), (1000, 998, 996), (996, 994, 992), (992, 990, 988), (988, 986, 984), (984, 982, 980), (980, 978, 976), (976, 974, 972), (972, 970, 968), (968, 966, 964), (964, 961, 1020), (1020, 1016, 1012), (1012, 1008, 1004), (1004, 1000, 996), (996, 992, 988), (988, 984, 980), (980, 976, 972), (972, 968, 964), (964, 1020, 1012), (1012, 1004, 996), (996, 988, 980), (980, 972, 964), (964, 1012, 996), (996, 980, 964), (1021, 1020, 1022), (1022, 1023, 1021), (961, 960, 1023), (1023, 1022, 961), (1023, 960, 963), (963, 965, 967), (967, 969, 971), (971, 973, 975), (975, 977, 979), (979, 981, 983), (983, 985, 987), (987, 989, 991), (991, 993, 995), (995, 997, 999), (999, 1001, 1003), (1003, 1005, 1007), (1007, 1009, 1011), (1011, 1013, 1015), (1015, 1017, 1019), (1019, 1021, 1023), (1023, 963, 967), (967, 971, 975), (975, 979, 983), (983, 987, 991), (991, 995, 999), (999, 1003, 1007), (1007, 1011, 1015), (1015, 1019, 1023), (1023, 967, 975), (975, 983, 991), (991, 999, 1007), (1007, 1015, 1023), (1023, 975, 991), (991, 1007, 1023)])
me_palmtree_new.use_remesh_preserve_volume = False
me_palmtree_new.use_remesh_preserve_attributes = False
me_palmtree_new.use_mirror_vertex_groups = False
me_palmtree_new.update()

# ---- objects
ob_palmtree_new = bpy.data.objects.new('palmtree_new', me_palmtree_new)

# ---- transforms, parenting, visibility, modifiers, constraints
ob_palmtree_new.location = (0.0, 0.0, 0.0)
ob_palmtree_new.lineart.crease_threshold = 0.0

# ---- collection membership
col_collection_1.objects.link(ob_palmtree_new)

# ---- scene / render settings (as saved in the file)
scene.frame_start = 1; scene.frame_end = 250; scene.frame_set(1)
scene.render.engine = 'BLENDER_EEVEE_NEXT'
scene.render.resolution_percentage = 50
scene.render.dither_intensity = 0.0
scene.cycles.use_denoising = False
scene.cycles.samples = 128
scene.cycles.sampling_pattern = 'TABULATED_SOBOL'
scene.cycles.use_adaptive_sampling = False
scene.cycles.use_light_tree = False
scene.cycles.blur_glossy = 0.0
scene.cycles.sample_clamp_indirect = 0.0
scene.view_settings.view_transform = 'Standard'
bpy.context.view_layer.update()

# ---- added for rendering (the .blend has no active camera and no usable light): camera, sun
cam_auto = bpy.data.cameras.new('AutoCamera')
cam_auto.lens = 50.0
cam_auto.sensor_width = 36.0
cam_auto.clip_end = 1000.0
ob_auto_camera = bpy.data.objects.new('AutoCamera', cam_auto)
scene.collection.objects.link(ob_auto_camera)
ob_auto_camera.location = (2.08102, -2.40764, 2.75848)
ob_auto_camera.rotation_euler = (1.09748, -7.21219e-08, 0.694738)
scene.camera = ob_auto_camera
light_auto_sun = bpy.data.lights.new('AutoSun', 'SUN')
light_auto_sun.energy = 3.0
light_auto_sun.angle = 0.0523599
ob_auto_sun = bpy.data.objects.new('AutoSun', light_auto_sun)
scene.collection.objects.link(ob_auto_sun)
ob_auto_sun.rotation_euler = (0.872665, 0.174533, 0.523599)
bpy.context.view_layer.update()
